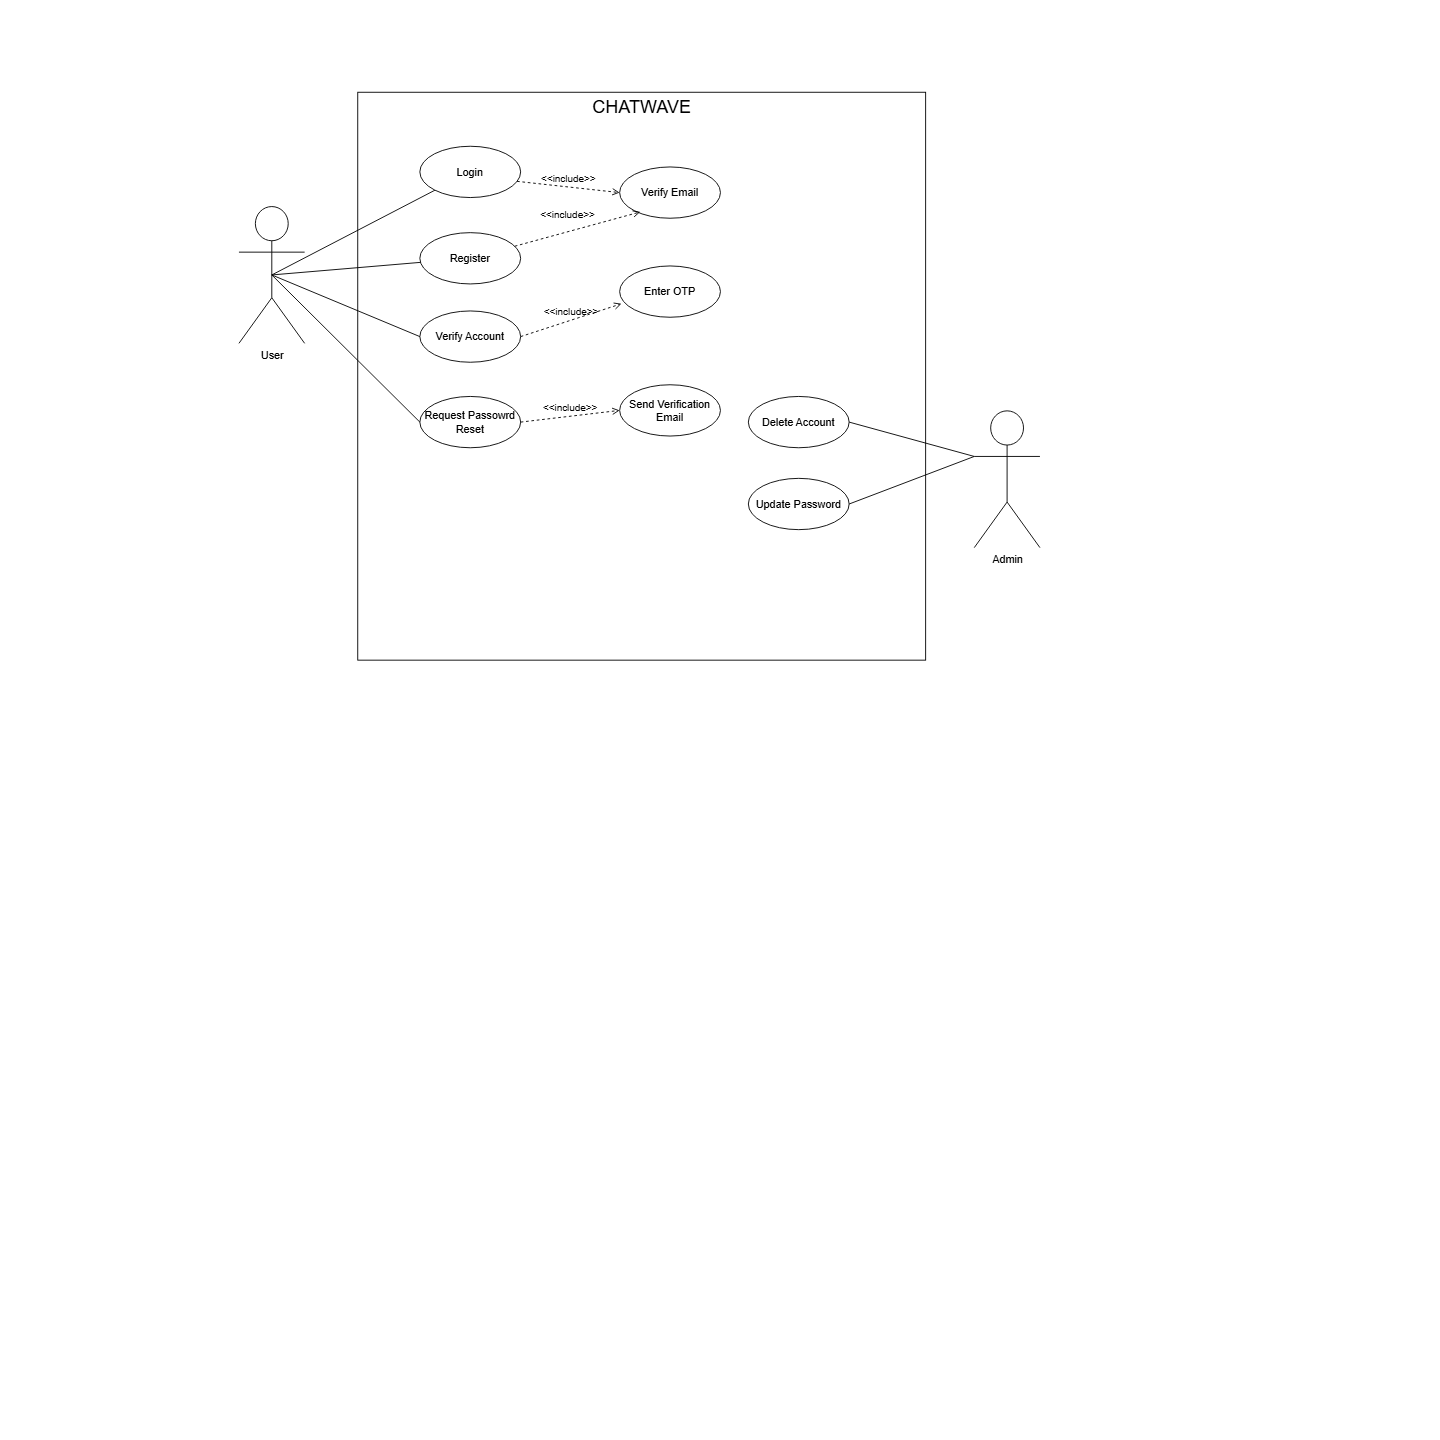

The diagram above was exported from draw.io. Its source (the exported page's mxGraphModel, read from the mxfile embedded in the PNG):
<mxGraphModel dx="1434" dy="790" grid="0" gridSize="10" guides="1" tooltips="1" connect="1" arrows="1" fold="1" page="1" pageScale="1" pageWidth="1600" pageHeight="1600" math="0" shadow="0">
  <root>
    <mxCell id="0" />
    <mxCell id="1" parent="0" />
    <mxCell id="88lbMA_JnoWxU76s___U-13" value="" style="whiteSpace=wrap;html=1;aspect=fixed;" parent="1" vertex="1">
      <mxGeometry x="397" y="102" width="631" height="631" as="geometry" />
    </mxCell>
    <mxCell id="88lbMA_JnoWxU76s___U-14" value="Login" style="ellipse;whiteSpace=wrap;html=1;" parent="1" vertex="1">
      <mxGeometry x="466" y="162" width="112" height="57" as="geometry" />
    </mxCell>
    <mxCell id="TXirxSdXY60RtmtBickg-1" value="User" style="shape=umlActor;verticalLabelPosition=bottom;verticalAlign=top;html=1;outlineConnect=0;" vertex="1" parent="1">
      <mxGeometry x="265" y="229" width="73" height="152" as="geometry" />
    </mxCell>
    <mxCell id="TXirxSdXY60RtmtBickg-2" value="Register" style="ellipse;whiteSpace=wrap;html=1;" vertex="1" parent="1">
      <mxGeometry x="466" y="258" width="112" height="57" as="geometry" />
    </mxCell>
    <mxCell id="TXirxSdXY60RtmtBickg-3" value="" style="endArrow=none;html=1;rounded=0;exitX=0.5;exitY=0.5;exitDx=0;exitDy=0;exitPerimeter=0;" edge="1" parent="1" source="TXirxSdXY60RtmtBickg-1" target="88lbMA_JnoWxU76s___U-14">
      <mxGeometry width="50" height="50" relative="1" as="geometry">
        <mxPoint x="341" y="264" as="sourcePoint" />
        <mxPoint x="391" y="214" as="targetPoint" />
      </mxGeometry>
    </mxCell>
    <mxCell id="TXirxSdXY60RtmtBickg-4" value="" style="endArrow=none;html=1;rounded=0;exitX=0.5;exitY=0.5;exitDx=0;exitDy=0;exitPerimeter=0;" edge="1" parent="1" source="TXirxSdXY60RtmtBickg-1" target="TXirxSdXY60RtmtBickg-2">
      <mxGeometry width="50" height="50" relative="1" as="geometry">
        <mxPoint x="330" y="254" as="sourcePoint" />
        <mxPoint x="492" y="248" as="targetPoint" />
      </mxGeometry>
    </mxCell>
    <mxCell id="TXirxSdXY60RtmtBickg-5" value="&amp;lt;&amp;lt;include&amp;gt;&amp;gt;" style="html=1;verticalAlign=bottom;labelBackgroundColor=none;endArrow=open;endFill=0;dashed=1;rounded=0;exitX=0.964;exitY=0.684;exitDx=0;exitDy=0;exitPerimeter=0;entryX=0;entryY=0.5;entryDx=0;entryDy=0;" edge="1" parent="1" source="88lbMA_JnoWxU76s___U-14" target="TXirxSdXY60RtmtBickg-6">
      <mxGeometry width="160" relative="1" as="geometry">
        <mxPoint x="640" y="552" as="sourcePoint" />
        <mxPoint x="690" y="388" as="targetPoint" />
      </mxGeometry>
    </mxCell>
    <mxCell id="TXirxSdXY60RtmtBickg-6" value="Verify Email" style="ellipse;whiteSpace=wrap;html=1;" vertex="1" parent="1">
      <mxGeometry x="688" y="185" width="112" height="57" as="geometry" />
    </mxCell>
    <mxCell id="TXirxSdXY60RtmtBickg-7" value="&amp;lt;&amp;lt;include&amp;gt;&amp;gt;" style="html=1;verticalAlign=bottom;labelBackgroundColor=none;endArrow=open;endFill=0;dashed=1;rounded=0;entryX=0.205;entryY=0.877;entryDx=0;entryDy=0;entryPerimeter=0;" edge="1" parent="1" source="TXirxSdXY60RtmtBickg-2" target="TXirxSdXY60RtmtBickg-6">
      <mxGeometry x="-0.1258" y="10" width="160" relative="1" as="geometry">
        <mxPoint x="600" y="256" as="sourcePoint" />
        <mxPoint x="731" y="246" as="targetPoint" />
        <mxPoint as="offset" />
      </mxGeometry>
    </mxCell>
    <mxCell id="TXirxSdXY60RtmtBickg-8" value="Verify Account" style="ellipse;whiteSpace=wrap;html=1;" vertex="1" parent="1">
      <mxGeometry x="466" y="345" width="112" height="57" as="geometry" />
    </mxCell>
    <mxCell id="TXirxSdXY60RtmtBickg-9" value="" style="endArrow=none;html=1;rounded=0;exitX=0.5;exitY=0.5;exitDx=0;exitDy=0;exitPerimeter=0;entryX=0;entryY=0.5;entryDx=0;entryDy=0;" edge="1" parent="1" source="TXirxSdXY60RtmtBickg-1" target="TXirxSdXY60RtmtBickg-8">
      <mxGeometry width="50" height="50" relative="1" as="geometry">
        <mxPoint x="348" y="290" as="sourcePoint" />
        <mxPoint x="499" y="334" as="targetPoint" />
      </mxGeometry>
    </mxCell>
    <mxCell id="TXirxSdXY60RtmtBickg-10" value="Admin" style="shape=umlActor;verticalLabelPosition=bottom;verticalAlign=top;html=1;outlineConnect=0;" vertex="1" parent="1">
      <mxGeometry x="1082" y="456" width="73" height="152" as="geometry" />
    </mxCell>
    <mxCell id="TXirxSdXY60RtmtBickg-11" value="Update Password" style="ellipse;whiteSpace=wrap;html=1;" vertex="1" parent="1">
      <mxGeometry x="831" y="531" width="112" height="57" as="geometry" />
    </mxCell>
    <mxCell id="TXirxSdXY60RtmtBickg-12" value="Delete Account" style="ellipse;whiteSpace=wrap;html=1;" vertex="1" parent="1">
      <mxGeometry x="831" y="440" width="112" height="57" as="geometry" />
    </mxCell>
    <mxCell id="TXirxSdXY60RtmtBickg-15" value="" style="endArrow=none;html=1;rounded=0;exitX=0;exitY=0.3333333333333333;exitDx=0;exitDy=0;exitPerimeter=0;entryX=1;entryY=0.5;entryDx=0;entryDy=0;" edge="1" parent="1" source="TXirxSdXY60RtmtBickg-10" target="TXirxSdXY60RtmtBickg-12">
      <mxGeometry width="50" height="50" relative="1" as="geometry">
        <mxPoint x="322" y="239" as="sourcePoint" />
        <mxPoint x="451" y="356" as="targetPoint" />
      </mxGeometry>
    </mxCell>
    <mxCell id="TXirxSdXY60RtmtBickg-16" value="" style="endArrow=none;html=1;rounded=0;exitX=0;exitY=0.3333333333333333;exitDx=0;exitDy=0;exitPerimeter=0;entryX=1;entryY=0.5;entryDx=0;entryDy=0;" edge="1" parent="1" source="TXirxSdXY60RtmtBickg-10" target="TXirxSdXY60RtmtBickg-11">
      <mxGeometry width="50" height="50" relative="1" as="geometry">
        <mxPoint x="1195" y="570" as="sourcePoint" />
        <mxPoint x="1033" y="548" as="targetPoint" />
      </mxGeometry>
    </mxCell>
    <mxCell id="TXirxSdXY60RtmtBickg-17" value="Enter OTP" style="ellipse;whiteSpace=wrap;html=1;" vertex="1" parent="1">
      <mxGeometry x="688" y="295" width="112" height="57" as="geometry" />
    </mxCell>
    <mxCell id="TXirxSdXY60RtmtBickg-18" value="&amp;lt;&amp;lt;include&amp;gt;&amp;gt;" style="html=1;verticalAlign=bottom;labelBackgroundColor=none;endArrow=open;endFill=0;dashed=1;rounded=0;exitX=1;exitY=0.5;exitDx=0;exitDy=0;entryX=0.018;entryY=0.737;entryDx=0;entryDy=0;entryPerimeter=0;" edge="1" parent="1" source="TXirxSdXY60RtmtBickg-8" target="TXirxSdXY60RtmtBickg-17">
      <mxGeometry width="160" relative="1" as="geometry">
        <mxPoint x="637" y="549" as="sourcePoint" />
        <mxPoint x="797" y="549" as="targetPoint" />
      </mxGeometry>
    </mxCell>
    <mxCell id="TXirxSdXY60RtmtBickg-19" value="Request Passowrd Reset" style="ellipse;whiteSpace=wrap;html=1;" vertex="1" parent="1">
      <mxGeometry x="466" y="440" width="112" height="57" as="geometry" />
    </mxCell>
    <mxCell id="TXirxSdXY60RtmtBickg-20" value="" style="endArrow=none;html=1;rounded=0;exitX=0.5;exitY=0.5;exitDx=0;exitDy=0;exitPerimeter=0;entryX=0;entryY=0.5;entryDx=0;entryDy=0;" edge="1" parent="1" source="TXirxSdXY60RtmtBickg-1" target="TXirxSdXY60RtmtBickg-19">
      <mxGeometry width="50" height="50" relative="1" as="geometry">
        <mxPoint x="312" y="315" as="sourcePoint" />
        <mxPoint x="470" y="433" as="targetPoint" />
      </mxGeometry>
    </mxCell>
    <mxCell id="TXirxSdXY60RtmtBickg-21" value="&amp;lt;&amp;lt;include&amp;gt;&amp;gt;" style="html=1;verticalAlign=bottom;labelBackgroundColor=none;endArrow=open;endFill=0;dashed=1;rounded=0;exitX=1;exitY=0.5;exitDx=0;exitDy=0;entryX=0;entryY=0.5;entryDx=0;entryDy=0;" edge="1" parent="1" source="TXirxSdXY60RtmtBickg-19" target="TXirxSdXY60RtmtBickg-23">
      <mxGeometry width="160" relative="1" as="geometry">
        <mxPoint x="582" y="433" as="sourcePoint" />
        <mxPoint x="724" y="425" as="targetPoint" />
      </mxGeometry>
    </mxCell>
    <mxCell id="TXirxSdXY60RtmtBickg-22" value="CHATWAVE" style="text;html=1;align=center;verticalAlign=middle;whiteSpace=wrap;rounded=0;fontSize=20;" vertex="1" parent="1">
      <mxGeometry x="682.5" y="102" width="60" height="30" as="geometry" />
    </mxCell>
    <mxCell id="TXirxSdXY60RtmtBickg-23" value="Send Verification Email" style="ellipse;whiteSpace=wrap;html=1;" vertex="1" parent="1">
      <mxGeometry x="688" y="427" width="112" height="57" as="geometry" />
    </mxCell>
  </root>
</mxGraphModel>